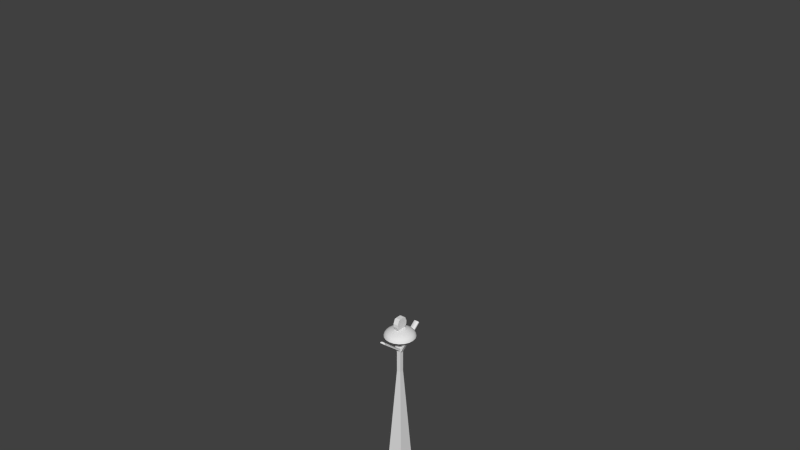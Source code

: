 # Source: light_pole.blend  (saved by Blender 2.75.0; exported with 4.5.12 LTS)
import bpy
from mathutils import Matrix  # noqa: F401  (used for matrix-valued properties, if any)

bpy.ops.wm.read_factory_settings(use_empty=True)
scene = bpy.context.scene
scene.name = 'Scene'

# ---- collections
col_collection_1 = bpy.data.collections.new('Collection 1'); scene.collection.children.link(col_collection_1)

# ---- materials (node trees are filled in below, after node groups)
mat_material = bpy.data.materials.new('Material')
mat_material.alpha_threshold = 0.0
mat_material.use_transparent_shadow = False
mat_material.roughness = 0.5
mat_material.line_color = (0.0, 0.0, 0.0, 1.0)

# ---- material node trees

# ---- world
world_world = bpy.data.worlds.new('World'); scene.world = world_world
world_world.color = (0.05088, 0.05088, 0.05088)
world_world.use_sun_shadow = False
world_world.sun_shadow_jitter_overblur = 0.0
world_world.cycles.sampling_method = 'MANUAL'
world_world.cycles.sample_map_resolution = 256

# ---- meshes
me_cube_001 = bpy.data.meshes.new('Cube.001')
me_cube_001.from_pydata([(0.4676, -1.439, 18.93), (-1.224, -0.8894, 18.93), (-1.224, 0.8894, 18.93), (0.4676, 1.439, 18.93), (1.513, -4.801e-07, 18.93), (-1.846e-06, -4.801e-07, 19.38), (1.618, -0.2497, 18.77), (1.294, -0.4205, 18.86), (1.294, 0.4205, 18.86), (1.618, 0.2497, 18.77), (0.2626, -1.616, 18.77), (-1.854e-06, -1.361, 18.86), (0.7998, -1.101, 18.86), (0.7376, -1.462, 18.77), (-1.456, -0.7492, 18.77), (-1.294, -0.4205, 18.86), (-0.7998, -1.101, 18.86), (-1.162, -1.153, 18.77), (-1.162, 1.153, 18.77), (-0.7998, 1.101, 18.86), (-1.294, 0.4205, 18.86), (-1.456, 0.7492, 18.77), (0.7376, 1.462, 18.77), (0.7998, 1.101, 18.86), (-2.121e-06, 1.361, 18.86), (0.2626, 1.616, 18.77), (1.406, -0.4041, 18.98), (1.164, -0.8459, 19.0), (0.8188, -1.212, 18.98), (0.05014, -1.462, 18.98), (-0.4447, -1.369, 19.0), (-0.8999, -1.153, 18.98), (-1.375, -0.4995, 18.98), (-1.439, -4.801e-07, 19.0), (-1.375, 0.4995, 18.98), (-0.8999, 1.153, 18.98), (-0.4447, 1.369, 19.0), (0.05014, 1.462, 18.98), (0.8188, 1.212, 18.98), (1.164, 0.8459, 19.0), (1.406, 0.4041, 18.98), (0.1313, -0.4041, 19.35), (0.2748, -0.8459, 19.26), (0.3939, -1.212, 19.1), (1.275, -4.801e-07, 19.1), (0.8894, -4.801e-07, 19.26), (0.4249, -4.801e-07, 19.35), (-0.3437, -0.2497, 19.35), (-0.7195, -0.5228, 19.26), (-1.031, -0.7492, 19.1), (-0.3437, 0.2497, 19.35), (-0.7195, 0.5228, 19.26), (-1.031, 0.7492, 19.1), (0.1313, 0.4041, 19.35), (0.2748, 0.8459, 19.26), (0.3939, 1.212, 19.1), (0.6121, 0.4447, 19.29), (1.08, 0.4447, 19.16), (0.7566, 0.8894, 19.16), (-0.2338, 0.7195, 19.29), (-0.08931, 1.164, 19.16), (-0.6121, 0.9944, 19.16), (-0.7566, -4.801e-07, 19.29), (-1.135, 0.2748, 19.16), (-1.135, -0.2748, 19.16), (-0.2338, -0.7195, 19.29), (-0.6121, -0.9944, 19.16), (-0.08931, -1.164, 19.16), (0.6121, -0.4447, 19.29), (0.7566, -0.8894, 19.16), (1.08, -0.4447, 19.16), (1.458, 0.7195, 18.79), (1.101, 0.7998, 18.86), (1.135, 1.164, 18.79), (-0.2338, 1.609, 18.79), (-0.4205, 1.294, 18.86), (-0.7566, 1.439, 18.79), (-1.602, 0.2748, 18.79), (-1.361, -1.033e-06, 18.86), (-1.602, -0.2748, 18.79), (-0.7566, -1.439, 18.79), (-0.4205, -1.294, 18.86), (-0.2338, -1.609, 18.79), (1.135, -1.164, 18.79), (1.101, -0.7998, 18.86), (1.458, -0.7195, 18.79), (0.4205, 1.294, 18.86), (-1.101, 0.7998, 18.86), (-1.101, -0.7998, 18.86), (0.4205, -1.294, 18.86), (1.361, -4.826e-07, 18.86), (1.609, 0.5228, 18.57), (1.369, 0.9944, 18.57), (0.9944, 1.369, 18.57), (-1.846e-06, 1.692, 18.57), (-0.5228, 1.609, 18.57), (-0.9944, 1.369, 18.57), (-1.609, 0.5228, 18.57), (-1.692, -1.09e-06, 18.57), (-1.609, -0.5228, 18.57), (-0.9944, -1.369, 18.57), (-0.5228, -1.609, 18.57), (-1.846e-06, -1.692, 18.57), (0.9944, -1.369, 18.57), (1.369, -0.9944, 18.57), (1.609, -0.5228, 18.57), (0.5228, 1.609, 18.57), (-1.369, 0.9944, 18.57), (-1.369, -0.9944, 18.57), (0.5228, -1.609, 18.57), (1.692, -4.801e-07, 18.57), (1.457, 0.4735, 18.64), (1.24, 0.9007, 18.64), (0.9007, 1.24, 18.64), (-1.975e-06, 1.532, 18.64), (-0.4735, 1.457, 18.64), (-0.9007, 1.24, 18.64), (-1.457, 0.4735, 18.64), (-1.532, -1.063e-06, 18.64), (-1.457, -0.4735, 18.64), (-0.9007, -1.24, 18.64), (-0.4735, -1.457, 18.64), (-1.85e-06, -1.532, 18.64), (0.9007, -1.24, 18.64), (1.24, -0.9007, 18.64), (1.457, -0.4735, 18.64), (0.4735, 1.457, 18.64), (-1.24, 0.9007, 18.64), (-1.24, -0.9007, 18.64), (0.4735, -1.457, 18.64), (1.532, -4.813e-07, 18.64)], [], [(0, 28, 43), (1, 31, 49), (2, 34, 52), (3, 37, 55), (4, 40, 44), (46, 53, 5), (45, 56, 46), (44, 57, 45), (46, 56, 53), (56, 54, 53), (45, 57, 56), (57, 58, 56), (56, 58, 54), (58, 55, 54), (44, 40, 57), (40, 39, 57), (57, 39, 58), (39, 38, 58), (58, 38, 55), (38, 3, 55), (53, 50, 5), (54, 59, 53), (55, 60, 54), (53, 59, 50), (59, 51, 50), (54, 60, 59), (60, 61, 59), (59, 61, 51), (61, 52, 51), (55, 37, 60), (37, 36, 60), (60, 36, 61), (36, 35, 61), (61, 35, 52), (35, 2, 52), (50, 47, 5), (51, 62, 50), (52, 63, 51), (50, 62, 47), (62, 48, 47), (51, 63, 62), (63, 64, 62), (62, 64, 48), (64, 49, 48), (52, 34, 63), (34, 33, 63), (63, 33, 64), (33, 32, 64), (64, 32, 49), (32, 1, 49), (47, 41, 5), (48, 65, 47), (49, 66, 48), (47, 65, 41), (65, 42, 41), (48, 66, 65), (66, 67, 65), (65, 67, 42), (67, 43, 42), (49, 31, 66), (31, 30, 66), (66, 30, 67), (30, 29, 67), (67, 29, 43), (29, 0, 43), (41, 46, 5), (42, 68, 41), (43, 69, 42), (41, 68, 46), (68, 45, 46), (42, 69, 68), (69, 70, 68), (68, 70, 45), (70, 44, 45), (43, 28, 69), (28, 27, 69), (69, 27, 70), (27, 26, 70), (70, 26, 44), (26, 4, 44), (9, 40, 4), (91, 71, 9), (9, 71, 40), (71, 39, 40), (91, 92, 71), (92, 73, 71), (71, 73, 39), (73, 38, 39), (92, 93, 73), (93, 22, 73), (73, 22, 38), (22, 3, 38), (25, 37, 3), (94, 74, 25), (25, 74, 37), (74, 36, 37), (94, 95, 74), (95, 76, 74), (74, 76, 36), (76, 35, 36), (95, 96, 76), (96, 18, 76), (76, 18, 35), (18, 2, 35), (21, 34, 2), (97, 77, 21), (21, 77, 34), (77, 33, 34), (97, 98, 77), (98, 79, 77), (77, 79, 33), (79, 32, 33), (98, 99, 79), (99, 14, 79), (79, 14, 32), (14, 1, 32), (17, 31, 1), (100, 80, 17), (17, 80, 31), (80, 30, 31), (100, 101, 80), (101, 82, 80), (80, 82, 30), (82, 29, 30), (101, 102, 82), (102, 10, 82), (82, 10, 29), (10, 0, 29), (13, 28, 0), (103, 83, 13), (13, 83, 28), (83, 27, 28), (103, 104, 83), (104, 85, 83), (83, 85, 27), (85, 26, 27), (104, 105, 85), (105, 6, 85), (85, 6, 26), (6, 4, 26), (22, 25, 3), (93, 106, 22), (22, 106, 25), (106, 94, 25), (18, 21, 2), (96, 107, 18), (18, 107, 21), (107, 97, 21), (14, 17, 1), (99, 108, 14), (14, 108, 17), (108, 100, 17), (10, 13, 0), (102, 109, 10), (10, 109, 13), (109, 103, 13), (6, 9, 4), (105, 110, 6), (6, 110, 9), (110, 91, 9), (8, 90, 7, 84, 12, 89, 11, 81, 16, 88, 15, 78, 20, 87, 19, 75, 24, 86, 23, 72), (111, 112, 92, 91), (112, 113, 93, 92), (114, 115, 95, 94), (115, 116, 96, 95), (117, 118, 98, 97), (118, 119, 99, 98), (120, 121, 101, 100), (121, 122, 102, 101), (123, 124, 104, 103), (124, 125, 105, 104), (126, 114, 94, 106), (113, 126, 106, 93), (127, 117, 97, 107), (116, 127, 107, 96), (128, 120, 100, 108), (119, 128, 108, 99), (129, 123, 103, 109), (122, 129, 109, 102), (130, 111, 91, 110), (125, 130, 110, 105), (8, 72, 112, 111), (72, 23, 113, 112), (24, 75, 115, 114), (75, 19, 116, 115), (20, 78, 118, 117), (78, 15, 119, 118), (16, 81, 121, 120), (81, 11, 122, 121), (12, 84, 124, 123), (84, 7, 125, 124), (86, 24, 114, 126), (23, 86, 126, 113), (87, 20, 117, 127), (19, 87, 127, 116), (88, 16, 120, 128), (15, 88, 128, 119), (89, 12, 123, 129), (11, 89, 129, 122), (90, 8, 111, 130), (7, 90, 130, 125)])
me_cube_001.polygons.foreach_set('use_smooth', [1, 1, 1, 1, 1, 1, 1, 1, 1, 1, 1, 1, 1, 1, 1, 1, 1, 1, 1, 1, 1, 1, 1, 1, 1, 1, 1, 1, 1, 1, 1, 1, 1, 1, 1, 1, 1, 1, 1, 1, 1, 1, 1, 1, 1, 1, 1, 1, 1, 1, 1, 1, 1, 1, 1, 1, 1, 1, 1, 1, 1, 1, 1, 1, 1, 1, 1, 1, 1, 1, 1, 1, 1, 1, 1, 1, 1, 1, 1, 1, 1, 1, 1, 1, 1, 1, 1, 1, 1, 1, 1, 1, 1, 1, 1, 1, 1, 1, 1, 1, 1, 1, 1, 1, 1, 1, 1, 1, 1, 1, 1, 1, 1, 1, 1, 1, 1, 1, 1, 1, 1, 1, 1, 1, 1, 1, 1, 1, 1, 1, 1, 1, 1, 1, 1, 1, 1, 1, 1, 1, 1, 1, 1, 1, 1, 1, 1, 1, 1, 1, 1, 1, 1, 1, 1, 1, 1, 1, 1, 1, 0, 1, 1, 1, 1, 1, 1, 1, 1, 1, 1, 1, 1, 1, 1, 1, 1, 1, 1, 1, 1, 1, 1, 1, 1, 1, 1, 1, 1, 1, 1, 1, 1, 1, 1, 1, 1, 1, 1, 1, 1])
_k = set([(91, 92), (91, 110), (91, 111), (92, 93), (92, 112), (93, 106), (93, 113), (94, 95), (94, 106), (94, 114), (95, 96), (95, 115), (96, 107), (96, 116), (97, 98), (97, 107), (97, 117), (98, 99), (98, 118), (99, 108), (99, 119), (100, 101), (100, 108), (100, 120), (101, 102), (101, 121), (102, 109), (102, 122), (103, 104), (103, 109), (103, 123), (104, 105), (104, 124), (105, 110), (105, 125), (106, 126), (107, 127), (108, 128), (109, 129), (110, 130), (111, 112), (111, 130), (112, 113), (113, 126), (114, 115), (114, 126), (115, 116), (116, 127), (117, 118), (117, 127), (118, 119), (119, 128), (120, 121), (120, 128), (121, 122), (122, 129), (123, 124), (123, 129), (124, 125), (125, 130)])
me_cube_001.attributes.new('sharp_edge', 'BOOLEAN', 'EDGE').data.foreach_set('value', [ (min(e.vertices), max(e.vertices)) in _k for e in me_cube_001.edges])
_uv = me_cube_001.uv_layers.new(name='UVMap')
_uv.uv.foreach_set('vector', [0.1439, 0.03454, 0.1663, 0.04536, 0.1412, 0.05146, 0.04956, 0.08281, 0.06677, 0.06483, 0.06483, 0.09056, 0.06631, 0.1874, 0.05454, 0.1655, 0.0784, 0.1753, 0.171, 0.2038, 0.1465, 0.2083, 0.1632, 0.1886, 0.2189, 0.1093, 0.2156, 0.134, 0.202, 0.112, 0.1529, 0.1199, 0.1406, 0.1443, 0.1299, 0.1236, 0.1788, 0.1158, 0.1673, 0.1425, 0.1529, 0.1199, 0.202, 0.112, 0.1944, 0.1388, 0.1788, 0.1158, 0.1529, 0.1199, 0.1673, 0.1425, 0.1406, 0.1443, 0.1673, 0.1425, 0.1525, 0.1677, 0.1406, 0.1443, 0.1788, 0.1158, 0.1944, 0.1388, 0.1673, 0.1425, 0.1944, 0.1388, 0.1803, 0.1666, 0.1673, 0.1425, 0.1673, 0.1425, 0.1803, 0.1666, 0.1525, 0.1677, 0.1803, 0.1666, 0.1632, 0.1886, 0.1525, 0.1677, 0.202, 0.112, 0.2156, 0.134, 0.1944, 0.1388, 0.2156, 0.134, 0.2053, 0.1618, 0.1944, 0.1388, 0.1944, 0.1388, 0.2053, 0.1618, 0.1803, 0.1666, 0.2053, 0.1618, 0.1889, 0.1866, 0.1803, 0.1666, 0.1803, 0.1666, 0.1889, 0.1866, 0.1632, 0.1886, 0.1889, 0.1866, 0.171, 0.2038, 0.1632, 0.1886, 0.1406, 0.1443, 0.1135, 0.1401, 0.1299, 0.1236, 0.1525, 0.1677, 0.1235, 0.165, 0.1406, 0.1443, 0.1632, 0.1886, 0.1354, 0.1896, 0.1525, 0.1677, 0.1406, 0.1443, 0.1235, 0.165, 0.1135, 0.1401, 0.1235, 0.165, 0.09499, 0.1587, 0.1135, 0.1401, 0.1525, 0.1677, 0.1354, 0.1896, 0.1235, 0.165, 0.1354, 0.1896, 0.1046, 0.1848, 0.1235, 0.165, 0.1235, 0.165, 0.1046, 0.1848, 0.09499, 0.1587, 0.1046, 0.1848, 0.0784, 0.1753, 0.09499, 0.1587, 0.1632, 0.1886, 0.1465, 0.2083, 0.1354, 0.1896, 0.1465, 0.2083, 0.1169, 0.207, 0.1354, 0.1896, 0.1354, 0.1896, 0.1169, 0.207, 0.1046, 0.1848, 0.1169, 0.207, 0.08828, 0.1991, 0.1046, 0.1848, 0.1046, 0.1848, 0.08828, 0.1991, 0.0784, 0.1753, 0.08828, 0.1991, 0.06631, 0.1874, 0.0784, 0.1753, 0.1135, 0.1401, 0.1092, 0.113, 0.1299, 0.1236, 0.09499, 0.1587, 0.08858, 0.1302, 0.1135, 0.1401, 0.0784, 0.1753, 0.06885, 0.1492, 0.09499, 0.1587, 0.1135, 0.1401, 0.08858, 0.1302, 0.1092, 0.113, 0.08858, 0.1302, 0.08578, 0.1012, 0.1092, 0.113, 0.09499, 0.1587, 0.06885, 0.1492, 0.08858, 0.1302, 0.06885, 0.1492, 0.06392, 0.1184, 0.08858, 0.1302, 0.08858, 0.1302, 0.06392, 0.1184, 0.08578, 0.1012, 0.06392, 0.1184, 0.06483, 0.09056, 0.08578, 0.1012, 0.0784, 0.1753, 0.05454, 0.1655, 0.06885, 0.1492, 0.05454, 0.1655, 0.04652, 0.1369, 0.06885, 0.1492, 0.06885, 0.1492, 0.04652, 0.1369, 0.06392, 0.1184, 0.04652, 0.1369, 0.04522, 0.1073, 0.06392, 0.1184, 0.06392, 0.1184, 0.04522, 0.1073, 0.06483, 0.09056, 0.04522, 0.1073, 0.04956, 0.08281, 0.06483, 0.09056, 0.1092, 0.113, 0.1335, 0.1006, 0.1299, 0.1236, 0.08578, 0.1012, 0.1109, 0.0863, 0.1092, 0.113, 0.06483, 0.09056, 0.08675, 0.0734, 0.08578, 0.1012, 0.1092, 0.113, 0.1109, 0.0863, 0.1335, 0.1006, 0.1109, 0.0863, 0.1376, 0.07467, 0.1335, 0.1006, 0.08578, 0.1012, 0.08675, 0.0734, 0.1109, 0.0863, 0.08675, 0.0734, 0.1145, 0.0592, 0.1109, 0.0863, 0.1109, 0.0863, 0.1145, 0.0592, 0.1376, 0.07467, 0.1145, 0.0592, 0.1412, 0.05146, 0.1376, 0.07467, 0.06483, 0.09056, 0.06677, 0.06483, 0.08675, 0.0734, 0.06677, 0.06483, 0.09146, 0.04839, 0.08675, 0.0734, 0.08675, 0.0734, 0.09146, 0.04839, 0.1145, 0.0592, 0.09146, 0.04839, 0.1192, 0.03799, 0.1145, 0.0592, 0.1145, 0.0592, 0.1192, 0.03799, 0.1412, 0.05146, 0.1192, 0.03799, 0.1439, 0.03454, 0.1412, 0.05146, 0.1335, 0.1006, 0.1529, 0.1199, 0.1299, 0.1236, 0.1376, 0.07467, 0.1595, 0.09392, 0.1335, 0.1006, 0.1412, 0.05146, 0.1643, 0.067, 0.1376, 0.07467, 0.1335, 0.1006, 0.1595, 0.09392, 0.1529, 0.1199, 0.1595, 0.09392, 0.1788, 0.1158, 0.1529, 0.1199, 0.1376, 0.07467, 0.1643, 0.067, 0.1595, 0.09392, 0.1643, 0.067, 0.1864, 0.089, 0.1595, 0.09392, 0.1595, 0.09392, 0.1864, 0.089, 0.1788, 0.1158, 0.1864, 0.089, 0.202, 0.112, 0.1788, 0.1158, 0.1412, 0.05146, 0.1663, 0.04536, 0.1643, 0.067, 0.1663, 0.04536, 0.1896, 0.06375, 0.1643, 0.067, 0.1643, 0.067, 0.1896, 0.06375, 0.1864, 0.089, 0.1896, 0.06375, 0.208, 0.08696, 0.1864, 0.089, 0.1864, 0.089, 0.208, 0.08696, 0.202, 0.112, 0.208, 0.08696, 0.2189, 0.1093, 0.202, 0.112, 0.2327, 0.1229, 0.2156, 0.134, 0.2189, 0.1093, 0.2456, 0.1416, 0.2268, 0.1535, 0.2327, 0.1229, 0.2327, 0.1229, 0.2268, 0.1535, 0.2156, 0.134, 0.2268, 0.1535, 0.2053, 0.1618, 0.2156, 0.134, 0.2456, 0.1416, 0.2343, 0.1765, 0.2268, 0.1535, 0.2343, 0.1765, 0.2113, 0.1841, 0.2268, 0.1535, 0.2268, 0.1535, 0.2113, 0.1841, 0.2053, 0.1618, 0.2113, 0.1841, 0.1889, 0.1866, 0.2053, 0.1618, 0.2343, 0.1765, 0.2128, 0.2063, 0.2113, 0.1841, 0.2128, 0.2063, 0.1901, 0.2069, 0.2113, 0.1841, 0.2113, 0.1841, 0.1901, 0.2069, 0.1889, 0.1866, 0.1901, 0.2069, 0.171, 0.2038, 0.1889, 0.1866, 0.1623, 0.2211, 0.1465, 0.2083, 0.171, 0.2038, 0.1486, 0.2392, 0.1314, 0.225, 0.1623, 0.2211, 0.1623, 0.2211, 0.1314, 0.225, 0.1465, 0.2083, 0.1314, 0.225, 0.1169, 0.207, 0.1465, 0.2083, 0.1486, 0.2392, 0.1118, 0.2392, 0.1314, 0.225, 0.1118, 0.2392, 0.09751, 0.2197, 0.1314, 0.225, 0.1314, 0.225, 0.09751, 0.2197, 0.1169, 0.207, 0.09751, 0.2197, 0.08828, 0.1991, 0.1169, 0.207, 0.1118, 0.2392, 0.07684, 0.2279, 0.09751, 0.2197, 0.07684, 0.2279, 0.06929, 0.2066, 0.09751, 0.2197, 0.09751, 0.2197, 0.06929, 0.2066, 0.08828, 0.1991, 0.06929, 0.2066, 0.06631, 0.1874, 0.08828, 0.1991, 0.04717, 0.1845, 0.05454, 0.1655, 0.06631, 0.1874, 0.02577, 0.177, 0.03397, 0.1563, 0.04717, 0.1845, 0.04717, 0.1845, 0.03397, 0.1563, 0.05454, 0.1655, 0.03397, 0.1563, 0.04652, 0.1369, 0.05454, 0.1655, 0.02577, 0.177, 0.01441, 0.1421, 0.03397, 0.1563, 0.01441, 0.1421, 0.02854, 0.1224, 0.03397, 0.1563, 0.03397, 0.1563, 0.02854, 0.1224, 0.04652, 0.1369, 0.02854, 0.1224, 0.04522, 0.1073, 0.04652, 0.1369, 0.01441, 0.1421, 0.01429, 0.1053, 0.02854, 0.1224, 0.01429, 0.1053, 0.03228, 0.09155, 0.02854, 0.1224, 0.02854, 0.1224, 0.03228, 0.09155, 0.04522, 0.1073, 0.03228, 0.09155, 0.04956, 0.08281, 0.04522, 0.1073, 0.0464, 0.0637, 0.06677, 0.06483, 0.04956, 0.08281, 0.04691, 0.04104, 0.06913, 0.04245, 0.0464, 0.0637, 0.0464, 0.0637, 0.06913, 0.04245, 0.06677, 0.06483, 0.06913, 0.04245, 0.09146, 0.04839, 0.06677, 0.06483, 0.04691, 0.04104, 0.07664, 0.01944, 0.06913, 0.04245, 0.07664, 0.01944, 0.0997, 0.0268, 0.06913, 0.04245, 0.06913, 0.04245, 0.0997, 0.0268, 0.09146, 0.04839, 0.0997, 0.0268, 0.1192, 0.03799, 0.09146, 0.04839, 0.07664, 0.01944, 0.1116, 0.007958, 0.0997, 0.0268, 0.1116, 0.007958, 0.1302, 0.02081, 0.0997, 0.0268, 0.0997, 0.0268, 0.1302, 0.02081, 0.1192, 0.03799, 0.1302, 0.02081, 0.1439, 0.03454, 0.1192, 0.03799, 0.1611, 0.02564, 0.1663, 0.04536, 0.1439, 0.03454, 0.1828, 0.01911, 0.1883, 0.04068, 0.1611, 0.02564, 0.1611, 0.02564, 0.1883, 0.04068, 0.1663, 0.04536, 0.1883, 0.04068, 0.1896, 0.06375, 0.1663, 0.04536, 0.1828, 0.01911, 0.2125, 0.04072, 0.1883, 0.04068, 0.2125, 0.04072, 0.2126, 0.06492, 0.1883, 0.04068, 0.1883, 0.04068, 0.2126, 0.06492, 0.1896, 0.06375, 0.2126, 0.06492, 0.208, 0.08696, 0.1896, 0.06375, 0.2125, 0.04072, 0.2342, 0.07038, 0.2126, 0.06492, 0.2342, 0.07038, 0.2278, 0.09211, 0.2126, 0.06492, 0.2126, 0.06492, 0.2278, 0.09211, 0.208, 0.08696, 0.2278, 0.09211, 0.2189, 0.1093, 0.208, 0.08696, 0.1901, 0.2069, 0.1623, 0.2211, 0.171, 0.2038, 0.2128, 0.2063, 0.1832, 0.2277, 0.1901, 0.2069, 0.1901, 0.2069, 0.1832, 0.2277, 0.1623, 0.2211, 0.1832, 0.2277, 0.1486, 0.2392, 0.1623, 0.2211, 0.06929, 0.2066, 0.04717, 0.1845, 0.06631, 0.1874, 0.07684, 0.2279, 0.0474, 0.2064, 0.06929, 0.2066, 0.06929, 0.2066, 0.0474, 0.2064, 0.04717, 0.1845, 0.0474, 0.2064, 0.02577, 0.177, 0.04717, 0.1845, 0.03228, 0.09155, 0.0464, 0.0637, 0.04956, 0.08281, 0.01429, 0.1053, 0.02566, 0.07069, 0.03228, 0.09155, 0.03228, 0.09155, 0.02566, 0.07069, 0.0464, 0.0637, 0.02566, 0.07069, 0.04691, 0.04104, 0.0464, 0.0637, 0.1302, 0.02081, 0.1611, 0.02564, 0.1439, 0.03454, 0.1116, 0.007958, 0.148, 0.008072, 0.1302, 0.02081, 0.1302, 0.02081, 0.148, 0.008072, 0.1611, 0.02564, 0.148, 0.008072, 0.1828, 0.01911, 0.1611, 0.02564, 0.2278, 0.09211, 0.2327, 0.1229, 0.2189, 0.1093, 0.2342, 0.07038, 0.2454, 0.1051, 0.2278, 0.09211, 0.2278, 0.09211, 0.2454, 0.1051, 0.2327, 0.1229, 0.2454, 0.1051, 0.2456, 0.1416, 0.2327, 0.1229, 0.3882, 0.1008, 0.3951, 0.106, 0.4001, 0.1132, 0.4029, 0.1215, 0.403, 0.1302, 0.4004, 0.1384, 0.3953, 0.1455, 0.3882, 0.1506, 0.3799, 0.1533, 0.3712, 0.1533, 0.3628, 0.1505, 0.3557, 0.1452, 0.3505, 0.1381, 0.3479, 0.1298, 0.3479, 0.121, 0.3507, 0.1127, 0.3558, 0.1056, 0.3629, 0.1005, 0.3712, 0.09787, 0.3799, 0.09796, 0.3214, 0.6343, 0.3279, 0.6526, 0.321, 0.6557, 0.3138, 0.6355, 0.3279, 0.6526, 0.3404, 0.6684, 0.3348, 0.6731, 0.321, 0.6557, 0.3777, 0.6864, 0.3989, 0.687, 0.3994, 0.6937, 0.376, 0.6931, 0.3989, 0.687, 0.4191, 0.6816, 0.4217, 0.6877, 0.3994, 0.6937, 0.4283, 0.5979, 0.4283, 0.6168, 0.4217, 0.6171, 0.4217, 0.5962, 0.4283, 0.6168, 0.4349, 0.635, 0.429, 0.6371, 0.4217, 0.6171, 0.4217, 0.6749, 0.4217, 0.6557, 0.4279, 0.6544, 0.4279, 0.6756, 0.4191, 0.5729, 0.3989, 0.5665, 0.3994, 0.5606, 0.4217, 0.5677, 0.3576, 0.5713, 0.3404, 0.5821, 0.3348, 0.5778, 0.3538, 0.5659, 0.3404, 0.5821, 0.3279, 0.5972, 0.321, 0.5945, 0.3348, 0.5778, 0.3576, 0.68, 0.3777, 0.6864, 0.376, 0.6931, 0.3538, 0.686, 0.3404, 0.6684, 0.3576, 0.68, 0.3538, 0.686, 0.3348, 0.6731, 0.4349, 0.5801, 0.4283, 0.5979, 0.4217, 0.5962, 0.429, 0.5765, 0.4475, 0.5651, 0.4349, 0.5801, 0.429, 0.5765, 0.4429, 0.56, 0.4279, 0.6747, 0.4279, 0.6554, 0.434, 0.6544, 0.434, 0.6757, 0.4349, 0.635, 0.4475, 0.6506, 0.4429, 0.6544, 0.429, 0.6371, 0.3777, 0.5659, 0.3576, 0.5713, 0.3538, 0.5659, 0.376, 0.56, 0.3989, 0.5665, 0.3777, 0.5659, 0.376, 0.56, 0.3994, 0.5606, 0.3214, 0.6152, 0.3214, 0.6343, 0.3138, 0.6355, 0.3138, 0.6144, 0.3279, 0.5972, 0.3214, 0.6152, 0.3138, 0.6144, 0.321, 0.5945, 0.3882, 0.1008, 0.3799, 0.09796, 0.3809, 0.09203, 0.3909, 0.09543, 0.3799, 0.09796, 0.3712, 0.09787, 0.3703, 0.09195, 0.3809, 0.09203, 0.3558, 0.1056, 0.3507, 0.1127, 0.3453, 0.11, 0.3515, 0.1014, 0.3507, 0.1127, 0.3479, 0.121, 0.342, 0.1201, 0.3453, 0.11, 0.3505, 0.1381, 0.3557, 0.1452, 0.3514, 0.1496, 0.3452, 0.1408, 0.3557, 0.1452, 0.3628, 0.1505, 0.3601, 0.1559, 0.3514, 0.1496, 0.3799, 0.1533, 0.3882, 0.1506, 0.391, 0.1559, 0.3809, 0.1592, 0.3882, 0.1506, 0.3953, 0.1455, 0.3996, 0.1497, 0.391, 0.1559, 0.403, 0.1302, 0.4029, 0.1215, 0.4088, 0.1204, 0.409, 0.131, 0.4029, 0.1215, 0.4001, 0.1132, 0.4054, 0.1104, 0.4088, 0.1204, 0.3629, 0.1005, 0.3558, 0.1056, 0.3515, 0.1014, 0.3601, 0.09518, 0.3712, 0.09787, 0.3629, 0.1005, 0.3601, 0.09518, 0.3703, 0.09195, 0.3479, 0.1298, 0.3505, 0.1381, 0.3452, 0.1408, 0.342, 0.1308, 0.3479, 0.121, 0.3479, 0.1298, 0.342, 0.1308, 0.342, 0.1201, 0.3712, 0.1533, 0.3799, 0.1533, 0.3809, 0.1592, 0.3703, 0.1592, 0.3628, 0.1505, 0.3712, 0.1533, 0.3703, 0.1592, 0.3601, 0.1559, 0.4004, 0.1384, 0.403, 0.1302, 0.409, 0.131, 0.4058, 0.1411, 0.3953, 0.1455, 0.4004, 0.1384, 0.4058, 0.1411, 0.3996, 0.1497, 0.3951, 0.106, 0.3882, 0.1008, 0.3909, 0.09543, 0.3994, 0.1018, 0.4001, 0.1132, 0.3951, 0.106, 0.3994, 0.1018, 0.4054, 0.1104])
me_cube_001.materials.append(mat_material)
me_cube_001.use_remesh_preserve_volume = False
me_cube_001.use_remesh_preserve_attributes = False
me_cube_001.use_mirror_vertex_groups = False
me_cube_001.update()
me_cube = bpy.data.meshes.new('Cube')
me_cube.from_pydata([(1.0, 1.0, -1.0), (1.0, -1.0, -1.0), (-1.0, -1.0, -1.0), (-1.0, 1.0, -1.0), (1.0, 1.0, 1.0), (1.0, -1.0, 1.0), (-1.0, -1.0, 1.0), (-1.0, 1.0, 1.0), (0.223, 0.223, 14.25), (0.223, -0.223, 14.25), (-0.223, 0.223, 14.25), (-0.223, -0.223, 14.25), (0.223, 0.223, 16.58), (0.223, -0.223, 16.58), (-0.223, 0.223, 16.58), (-0.223, -0.223, 16.58), (0.223, 0.223, 16.95), (0.223, -0.223, 16.95), (-0.223, 0.223, 16.95), (-0.223, -0.223, 16.95), (-1.104, 0.223, 18.36), (-1.104, -0.223, 18.36), (-0.7411, -0.223, 18.36), (-0.7411, 0.223, 18.36), (1.104, -0.223, 18.36), (1.104, 0.223, 18.36), (0.7411, 0.223, 18.36), (0.7411, -0.223, 18.36), (0.1814, 0.5353, 19.52), (0.1814, -0.5353, 19.52), (-0.1814, 0.5353, 19.52), (-0.1814, -0.5353, 19.52), (-0.2799, -0.5638, 20.43), (-0.2799, -0.3183, 20.68), (-0.2799, -0.4919, 20.61), (-0.2799, 0.3183, 20.68), (-0.2799, 0.5638, 20.43), (-0.2799, 0.4919, 20.61), (0.2799, -0.3183, 20.68), (0.2799, -0.5638, 20.43), (0.2799, -0.4919, 20.61), (0.2799, 0.5638, 20.43), (0.2799, 0.3183, 20.68), (0.2799, 0.4919, 20.61), (-0.2432, -0.5376, 19.51), (-0.2799, -0.5297, 19.57), (-0.2432, 0.5376, 19.51), (-0.2799, 0.5263, 19.57), (0.2432, -0.5376, 19.51), (0.2799, -0.5263, 19.57), (0.2432, 0.5376, 19.51), (0.2799, 0.5297, 19.57), (-0.2662, -0.6835, 19.81), (-0.2799, -0.6923, 20.15), (-0.2799, -0.6733, 19.81), (-0.2799, 0.6923, 20.15), (-0.2662, 0.6835, 19.81), (-0.2799, 0.6718, 19.81), (0.2799, -0.6923, 20.15), (0.2662, -0.6835, 19.81), (0.2799, -0.6718, 19.81), (0.2662, 0.6835, 19.81), (0.2799, 0.6923, 20.15), (0.2799, 0.6733, 19.81)], [], [(0, 1, 2, 3), (6, 5, 9, 11), (0, 4, 5, 1), (1, 5, 6, 2), (2, 6, 7, 3), (4, 0, 3, 7), (9, 8, 12, 13), (5, 4, 8, 9), (7, 6, 11, 10), (4, 7, 10, 8), (29, 28, 30, 31), (10, 11, 15, 14), (8, 10, 14, 12), (11, 9, 13, 15), (16, 18, 19, 17), (12, 14, 18, 16), (15, 13, 17, 19), (15, 21, 20, 14), (19, 22, 21, 15), (18, 23, 22, 19), (14, 20, 23, 18), (25, 26, 30, 28), (12, 25, 24, 13), (16, 26, 25, 12), (17, 27, 26, 16), (13, 24, 27, 17), (26, 27, 31, 30), (24, 25, 28, 29), (27, 24, 29, 31), (57, 56, 46, 47), (35, 33, 38, 42), (29, 28, 50, 51, 49, 48), (60, 59, 48, 49), (38, 33, 34, 40), (40, 34, 32, 39), (35, 42, 43, 37), (37, 43, 41, 36), (31, 29, 48, 44), (23, 20, 30, 28), (21, 22, 29, 31), (22, 23, 28, 29), (20, 21, 31, 30), (55, 57, 47, 45, 54, 53, 32, 34, 33, 35, 37, 36), (58, 60, 49, 51, 63, 62, 41, 43, 42, 38, 40, 39), (28, 30, 46, 50), (53, 58, 39, 32), (56, 61, 50, 46), (50, 61, 63, 51), (44, 52, 54, 45), (62, 55, 36, 41), (30, 31, 44, 45, 47, 46), (52, 53, 54), (55, 56, 57), (58, 59, 60), (61, 62, 63), (58, 53, 52, 59), (55, 62, 61, 56), (59, 52, 44, 48)])
_uv = me_cube.uv_layers.new(name='UVMap')
_uv.uv.foreach_set('vector', [0.206, 0.424, 0.2113, 0.424, 0.2113, 0.4292, 0.206, 0.4292, 0.7107, 0.9777, 0.5719, 0.9777, 0.6258, 0.45, 0.6568, 0.45, 0.241, 0.8343, 0.241, 0.9831, 0.09206, 0.9831, 0.09206, 0.8343, 0.241, 0.8343, 0.241, 0.9831, 0.09206, 0.9831, 0.09206, 0.8343, 0.09206, 0.8343, 0.09206, 0.9831, 0.241, 0.9831, 0.241, 0.8343, 0.241, 0.9831, 0.241, 0.8343, 0.09206, 0.8343, 0.09206, 0.9831, 0.6568, 0.45, 0.6258, 0.45, 0.6258, 0.3571, 0.6568, 0.3571, 0.7107, 0.9773, 0.5719, 0.9773, 0.6258, 0.45, 0.6568, 0.45, 0.7107, 0.9773, 0.5719, 0.9773, 0.6258, 0.45, 0.6568, 0.45, 0.7107, 0.9777, 0.5719, 0.9777, 0.6258, 0.45, 0.6568, 0.45, 0.8844, 0.7096, 0.8844, 0.7786, 0.8276, 0.7786, 0.8276, 0.7096, 0.6568, 0.45, 0.6258, 0.45, 0.6258, 0.3571, 0.6568, 0.3571, 0.6568, 0.45, 0.6258, 0.45, 0.6258, 0.3571, 0.6568, 0.3571, 0.6568, 0.45, 0.6258, 0.45, 0.6258, 0.3571, 0.6568, 0.3571, 0.2325, 0.4706, 0.2325, 0.6118, 0.08958, 0.6118, 0.08958, 0.4706, 0.6568, 0.3571, 0.6258, 0.3571, 0.6258, 0.3427, 0.6568, 0.3427, 0.6568, 0.3571, 0.6258, 0.3571, 0.6258, 0.3427, 0.6568, 0.3427, 0.6258, 0.3571, 0.6258, 0.2861, 0.6568, 0.2861, 0.6568, 0.3571, 0.6568, 0.3427, 0.6927, 0.2863, 0.7179, 0.2863, 0.6568, 0.3571, 0.891, 0.3075, 0.891, 0.5372, 0.8212, 0.5372, 0.8212, 0.3075, 0.6258, 0.3571, 0.5647, 0.2863, 0.5899, 0.2863, 0.6258, 0.3427, 0.7179, 0.2863, 0.6927, 0.2863, 0.6287, 0.2404, 0.6539, 0.2404, 0.6258, 0.3571, 0.6258, 0.2861, 0.6568, 0.2861, 0.6568, 0.3571, 0.6568, 0.3427, 0.6927, 0.2863, 0.7179, 0.2863, 0.6568, 0.3571, 0.4417, 0.5504, 0.4417, 0.7802, 0.3719, 0.7802, 0.3719, 0.5504, 0.6258, 0.3571, 0.5647, 0.2863, 0.5899, 0.2863, 0.6258, 0.3427, 0.3719, 0.7802, 0.4417, 0.7802, 0.4417, 0.9312, 0.3719, 0.9312, 0.6568, 0.2861, 0.6258, 0.2861, 0.6258, 0.2404, 0.6568, 0.2404, 0.5899, 0.2863, 0.5647, 0.2863, 0.6287, 0.2404, 0.6539, 0.2404, 0.6219, 0.2311, 0.6228, 0.2314, 0.6244, 0.235, 0.6219, 0.2335, 0.8127, 0.9146, 0.8127, 0.8545, 0.9004, 0.8545, 0.9004, 0.9146, 0.6568, 0.2404, 0.6258, 0.2404, 0.6206, 0.2367, 0.6239, 0.2345, 0.6586, 0.2345, 0.662, 0.2367, 0.6219, 0.2311, 0.6228, 0.2314, 0.6244, 0.235, 0.6219, 0.2335, 0.9004, 0.8545, 0.8127, 0.8545, 0.8127, 0.8381, 0.9004, 0.8381, 0.6219, 0.2093, 0.6607, 0.2093, 0.6607, 0.2136, 0.6219, 0.2136, 0.8127, 0.9146, 0.9004, 0.9146, 0.9004, 0.931, 0.8127, 0.931, 0.6219, 0.2093, 0.6607, 0.2093, 0.6607, 0.2136, 0.6219, 0.2136, 0.6539, 0.2404, 0.6287, 0.2404, 0.6244, 0.2367, 0.6582, 0.2367, 0.5899, 0.2863, 0.5647, 0.2863, 0.6287, 0.2404, 0.6539, 0.2404, 0.7179, 0.2863, 0.6927, 0.2863, 0.6287, 0.2404, 0.6539, 0.2404, 0.8212, 0.5372, 0.891, 0.5372, 0.891, 0.6883, 0.8212, 0.6883, 0.6568, 0.2861, 0.6258, 0.2861, 0.6258, 0.2404, 0.6568, 0.2404, 0.6652, 0.2232, 0.6625, 0.2315, 0.6586, 0.2345, 0.6239, 0.2345, 0.6201, 0.2315, 0.6174, 0.2232, 0.6174, 0.2136, 0.6205, 0.2092, 0.6278, 0.2074, 0.6548, 0.2074, 0.6621, 0.2092, 0.6652, 0.2136, 0.6652, 0.2232, 0.6625, 0.2315, 0.6586, 0.2345, 0.6239, 0.2345, 0.6201, 0.2315, 0.6174, 0.2232, 0.6174, 0.2136, 0.6205, 0.2092, 0.6278, 0.2074, 0.6548, 0.2074, 0.6621, 0.2092, 0.6652, 0.2136, 0.6539, 0.2404, 0.6287, 0.2404, 0.6244, 0.2367, 0.6582, 0.2367, 0.6607, 0.2233, 0.6219, 0.2233, 0.6219, 0.2136, 0.6607, 0.2136, 0.6228, 0.2321, 0.6598, 0.2321, 0.6582, 0.2367, 0.6244, 0.2367, 0.6582, 0.2367, 0.6598, 0.2353, 0.6607, 0.2353, 0.6607, 0.2366, 0.6582, 0.2367, 0.6598, 0.2353, 0.6607, 0.2353, 0.6607, 0.2366, 0.6607, 0.2233, 0.6219, 0.2233, 0.6219, 0.2136, 0.6607, 0.2136, 0.6568, 0.2404, 0.6258, 0.2404, 0.6206, 0.2367, 0.6239, 0.2345, 0.6586, 0.2345, 0.662, 0.2367, 0.6598, 0.2321, 0.6607, 0.227, 0.6607, 0.2321, 0.6219, 0.2233, 0.6228, 0.2345, 0.6219, 0.2343, 0.6219, 0.2233, 0.6228, 0.2345, 0.6219, 0.2343, 0.6598, 0.2321, 0.6607, 0.227, 0.6607, 0.2321, 0.6219, 0.2233, 0.6607, 0.2233, 0.6598, 0.2321, 0.6228, 0.2321, 0.6219, 0.2233, 0.6607, 0.2233, 0.6598, 0.2321, 0.6228, 0.2321, 0.6228, 0.2321, 0.6598, 0.2321, 0.6582, 0.2367, 0.6244, 0.2367])
me_cube.materials.append(mat_material)
me_cube.use_remesh_preserve_volume = False
me_cube.use_remesh_preserve_attributes = False
me_cube.use_mirror_vertex_groups = False
me_cube.update()
me_cube_002 = bpy.data.meshes.new('Cube.002')
me_cube_002.from_pydata([(-0.02256, 0.1239, 5.23), (-0.02256, 0.7576, 5.75), (0.02256, 0.1239, 5.23), (0.02256, 0.7576, 5.75), (-0.02624, 0.04518, 5.198), (-0.08714, 0.05814, 5.182), (-0.08714, 0.817, 5.805), (-0.02624, 0.8041, 5.821), (0.08714, 0.05814, 5.182), (0.02624, 0.04518, 5.198), (0.02624, 0.8041, 5.821), (0.08714, 0.817, 5.805), (-0.08714, 0.8412, 5.776), (-0.08714, 0.08226, 5.153), (0.08714, 0.8412, 5.776), (0.08714, 0.08226, 5.153), (-0.08714, 0.03225, 5.112), (0.08714, 0.03225, 5.112), (-0.08714, 0.008126, 5.141), (-0.02624, -0.004832, 5.157), (0.02624, -0.004832, 5.157), (0.08714, 0.008126, 5.141), (-0.02256, -0.1239, 5.23), (-0.02256, -0.7576, 5.75), (0.02256, -0.1239, 5.23), (0.02256, -0.7576, 5.75), (-0.02624, -0.04518, 5.198), (-0.08714, -0.05814, 5.182), (-0.08714, -0.817, 5.805), (-0.02624, -0.8041, 5.821), (0.08714, -0.05814, 5.182), (0.02624, -0.04518, 5.198), (0.02624, -0.8041, 5.821), (0.08714, -0.817, 5.805), (-0.08714, -0.8412, 5.776), (-0.08714, -0.08226, 5.153), (0.08714, -0.8412, 5.776), (0.08714, -0.08226, 5.153), (-0.08714, -0.03225, 5.112), (0.08714, -0.03225, 5.112), (-0.08714, -0.008127, 5.141), (-0.02624, 0.004832, 5.157), (0.02624, 0.004832, 5.157), (0.08714, -0.008127, 5.141)], [], [(9, 10, 7, 4), (11, 8, 15, 14), (5, 6, 12, 13), (0, 1, 3, 2), (6, 7, 10, 11, 14, 12), (4, 7, 6, 5), (10, 9, 8, 11), (9, 4, 19, 20), (1, 0, 13, 12), (3, 1, 12, 14), (2, 3, 14, 15), (0, 2, 15, 13), (5, 13, 16, 18), (13, 15, 17, 16), (15, 8, 21, 17), (8, 9, 20, 21), (4, 5, 18, 19), (31, 26, 29, 32), (33, 36, 37, 30), (27, 35, 34, 28), (22, 24, 25, 23), (28, 34, 36, 33, 32, 29), (26, 27, 28, 29), (32, 33, 30, 31), (31, 42, 41, 26), (23, 34, 35, 22), (25, 36, 34, 23), (24, 37, 36, 25), (22, 35, 37, 24), (27, 40, 38, 35), (35, 38, 39, 37), (37, 39, 43, 30), (30, 43, 42, 31), (26, 41, 40, 27)])
_uv = me_cube_002.uv_layers.new(name='UVMap')
_uv.uv.foreach_set('vector', [0.6966, 0.8813, 0.6502, 0.8813, 0.6502, 0.8768, 0.6966, 0.8768, 0.6502, 0.8887, 0.6966, 0.8887, 0.6966, 0.8984, 0.6502, 0.8984, 0.6966, 0.8694, 0.6502, 0.8694, 0.6502, 0.8597, 0.6966, 0.8597, 0.2838, 0.71, 0.2977, 0.71, 0.2977, 0.712, 0.2838, 0.712, 0.6122, 0.8176, 0.6164, 0.8218, 0.6164, 0.8255, 0.6122, 0.8297, 0.6043, 0.8297, 0.6043, 0.8176, 0.6966, 0.8768, 0.6502, 0.8768, 0.6502, 0.8694, 0.6966, 0.8694, 0.6502, 0.8813, 0.6966, 0.8813, 0.6966, 0.8887, 0.6502, 0.8887, 0.5669, 0.9254, 0.5633, 0.9112, 0.5711, 0.9142, 0.5716, 0.923, 0.1879, 0.6127, 0.06414, 0.6015, 0.01151, 0.5523, 0.2359, 0.5523, 0.1841, 0.6326, 0.1879, 0.6127, 0.2359, 0.5523, 0.2367, 0.6818, 0.06034, 0.6215, 0.1841, 0.6326, 0.2367, 0.6818, 0.01229, 0.6818, 0.06414, 0.6015, 0.06034, 0.6215, 0.01229, 0.6818, 0.01151, 0.5523, 0.5817, 0.9008, 0.6025, 0.9071, 0.5982, 0.9102, 0.5824, 0.9062, 0.6025, 0.9071, 0.6027, 0.9407, 0.5973, 0.9355, 0.5982, 0.9102, 0.6027, 0.9407, 0.5789, 0.9375, 0.581, 0.9329, 0.5973, 0.9355, 0.5789, 0.9375, 0.5669, 0.9254, 0.5716, 0.923, 0.581, 0.9329, 0.5633, 0.9112, 0.5817, 0.9008, 0.5824, 0.9062, 0.5711, 0.9142, 0.6966, 0.8813, 0.6966, 0.8768, 0.6502, 0.8768, 0.6502, 0.8813, 0.6502, 0.8887, 0.6502, 0.8984, 0.6966, 0.8984, 0.6966, 0.8887, 0.6966, 0.8694, 0.6966, 0.8597, 0.6502, 0.8597, 0.6502, 0.8694, 0.2838, 0.71, 0.2838, 0.712, 0.2977, 0.712, 0.2977, 0.71, 0.6122, 0.8176, 0.6043, 0.8176, 0.6043, 0.8297, 0.6122, 0.8297, 0.6164, 0.8255, 0.6164, 0.8218, 0.6966, 0.8768, 0.6966, 0.8694, 0.6502, 0.8694, 0.6502, 0.8768, 0.6502, 0.8813, 0.6502, 0.8887, 0.6966, 0.8887, 0.6966, 0.8813, 0.5669, 0.9254, 0.5716, 0.923, 0.5711, 0.9142, 0.5633, 0.9112, 0.1879, 0.6127, 0.2359, 0.5523, 0.01151, 0.5523, 0.06414, 0.6015, 0.1841, 0.6326, 0.2367, 0.6818, 0.2359, 0.5523, 0.1879, 0.6127, 0.06034, 0.6215, 0.01229, 0.6818, 0.2367, 0.6818, 0.1841, 0.6326, 0.06414, 0.6015, 0.01151, 0.5523, 0.01229, 0.6818, 0.06034, 0.6215, 0.5817, 0.9008, 0.5824, 0.9062, 0.5982, 0.9102, 0.6025, 0.9071, 0.6025, 0.9071, 0.5982, 0.9102, 0.5973, 0.9355, 0.6027, 0.9407, 0.6027, 0.9407, 0.5973, 0.9355, 0.581, 0.9329, 0.5789, 0.9375, 0.5789, 0.9375, 0.581, 0.9329, 0.5716, 0.923, 0.5669, 0.9254, 0.5633, 0.9112, 0.5711, 0.9142, 0.5824, 0.9062, 0.5817, 0.9008])
me_cube_002.use_remesh_preserve_volume = False
me_cube_002.use_remesh_preserve_attributes = False
me_cube_002.use_mirror_vertex_groups = False
me_cube_002.update()

# ---- objects
ob_shade = bpy.data.objects.new('shade', me_cube_001)
ob_post = bpy.data.objects.new('post', me_cube)
ob_led_light = bpy.data.objects.new('led_light', me_cube_002)

# ---- transforms, parenting, visibility, modifiers, constraints
ob_shade.location = (0.0, 0.0, 0.0)
ob_shade.scale = (0.3056, 0.3056, 0.3056)
ob_shade.lock_rotations_4d = False
ob_shade.empty_display_type = 'ARROWS'
ob_shade.hide_viewport = True
ob_shade.lineart.crease_threshold = 0.0
ob_post.location = (0.0, 0.0, 0.0)
ob_post.scale = (0.3056, 0.3056, 0.3056)
ob_post.lock_rotations_4d = False
ob_post.empty_display_type = 'ARROWS'
ob_post.lineart.crease_threshold = 0.0
ob_led_light.location = (0.0, 0.0, 0.0)
ob_led_light.lineart.crease_threshold = 0.0

# ---- collection membership
col_collection_1.objects.link(ob_shade)
col_collection_1.objects.link(ob_post)
col_collection_1.objects.link(ob_led_light)

# ---- scene / render settings (as saved in the file)
scene.frame_start = 1; scene.frame_end = 250; scene.frame_set(1)
scene.render.engine = 'BLENDER_EEVEE_NEXT'
scene.render.resolution_percentage = 50
scene.render.dither_intensity = 0.0
scene.cycles.use_denoising = False
scene.cycles.samples = 10
scene.cycles.sampling_pattern = 'TABULATED_SOBOL'
scene.cycles.light_sampling_threshold = 0.0
scene.cycles.use_adaptive_sampling = False
scene.cycles.use_light_tree = False
scene.cycles.blur_glossy = 0.0
scene.cycles.pixel_filter_type = 'GAUSSIAN'
scene.cycles.sample_clamp_indirect = 0.0
scene.view_settings.view_transform = 'Standard'
bpy.context.view_layer.update()

# ---- added for rendering (the .blend has no active camera and no usable light): camera, sun
cam_auto = bpy.data.cameras.new('AutoCamera')
cam_auto.lens = 50.0
cam_auto.sensor_width = 36.0
cam_auto.clip_end = 1000.0
ob_auto_camera = bpy.data.objects.new('AutoCamera', cam_auto)
scene.collection.objects.link(ob_auto_camera)
ob_auto_camera.location = (18.7439, -22.4927, 24.5323)
ob_auto_camera.rotation_euler = (1.09748, -7.21219e-08, 0.694738)
scene.camera = ob_auto_camera
light_auto_sun = bpy.data.lights.new('AutoSun', 'SUN')
light_auto_sun.energy = 3.0
light_auto_sun.angle = 0.0523599
ob_auto_sun = bpy.data.objects.new('AutoSun', light_auto_sun)
scene.collection.objects.link(ob_auto_sun)
ob_auto_sun.rotation_euler = (0.872665, 0.174533, 0.523599)
bpy.context.view_layer.update()
